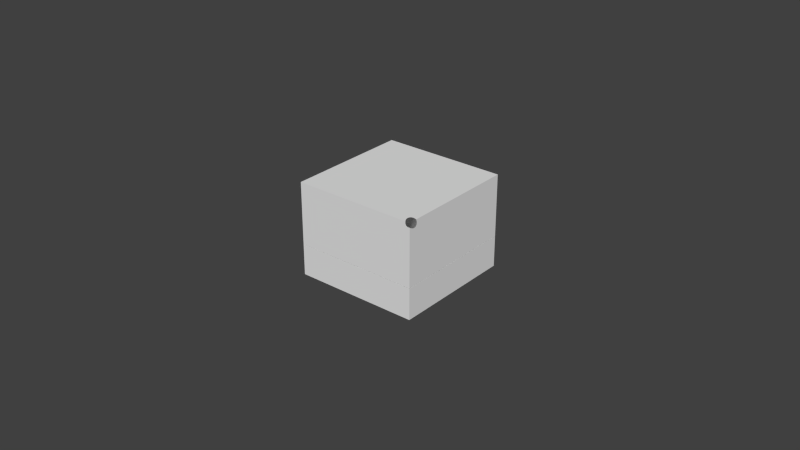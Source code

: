 # Source: jig.blend  (saved by Blender 2.71.0; exported with 4.5.12 LTS)
import bpy
from mathutils import Matrix  # noqa: F401  (used for matrix-valued properties, if any)

bpy.ops.wm.read_factory_settings(use_empty=True)
scene = bpy.context.scene
scene.name = 'Scene'

# ---- collections
col_collection_1 = bpy.data.collections.new('Collection 1'); scene.collection.children.link(col_collection_1)

# ---- world
world_world = bpy.data.worlds.new('World'); scene.world = world_world
world_world.color = (0.05088, 0.05088, 0.05088)
world_world.use_sun_shadow = False
world_world.sun_shadow_jitter_overblur = 0.0
world_world.cycles.sampling_method = 'MANUAL'
world_world.cycles.sample_map_resolution = 256

# ---- meshes
me_cube_006 = bpy.data.meshes.new('Cube.006')
me_cube_006.from_pydata([(-1.0, -1.0, 1.0), (-1.0, 1.0, 1.0), (-1.0, 1.0, -1.0), (-1.0, -1.0, -1.0), (0.9273, -1.0, 1.0), (1.0, -1.0, -1.0), (1.0, -1.0, 0.8591), (0.9868, -1.0, 0.8541), (0.968, -1.0, 0.855), (0.9518, -1.0, 0.8649), (0.9391, -1.0, 0.8832), (0.9303, -1.0, 0.9093), (0.9256, -1.0, 0.9422), (0.9254, -1.0, 0.9807), (1.0, -0.8655, 1.0), (1.0, 1.0, 1.0), (0.9182, -0.9892, 1.0), (0.9046, -0.9682, 1.0), (0.8947, -0.9469, 1.0), (0.8886, -0.9262, 1.0), (0.8868, -0.9067, 1.0), (0.8893, -0.8892, 1.0), (0.8959, -0.8745, 1.0), (0.9064, -0.863, 1.0), (0.9205, -0.8553, 1.0), (0.9375, -0.8516, 1.0), (0.9568, -0.852, 1.0), (0.9777, -0.8566, 1.0), (0.9994, -0.8652, 1.0), (1.0, 1.0, -1.0), (-0.4386, -0.45, -1.0), (0.4381, 0.45, -1.0), (-0.45, 0.45, -1.0), (-0.45, -0.45, -1.0), (0.3538, -0.45, -0.1548), (0.3497, -0.45, -0.1973), (0.45, -0.45, -1.0), (0.45, 0.45, -1.0), (1.0, -0.8573, 0.9569), (1.0, -0.8528, 0.9145), (1.0, -0.8526, 0.8756), (1.0, -0.8565, 0.8416), (1.0, -0.8645, 0.8138), (1.0, -0.8763, 0.7934), (1.0, -0.8913, 0.7811), (1.0, -0.9091, 0.7774), (1.0, -0.9289, 0.7824), (1.0, -0.9499, 0.7959), (1.0, -0.9715, 0.8175), (1.0, -0.9926, 0.8462), (0.4111, -0.45, -0.3239), (0.432, -0.45, -0.3159), (0.3923, -0.45, -0.3229), (0.3762, -0.45, -0.3131), (0.3634, -0.45, -0.2948), (0.3546, -0.45, -0.2687), (0.3499, -0.45, -0.2357), (0.45, -0.3318, -0.1685), (0.45, -0.3403, -0.1242), (0.362, -0.45, -0.1108), (0.3618, -0.4496, -0.1108), (0.3518, -0.4283, -0.1108), (0.3458, -0.4075, -0.1108), (0.3439, -0.388, -0.1108), (0.3464, -0.3706, -0.1108), (0.353, -0.3558, -0.1108), (0.3635, -0.3444, -0.1108), (0.3776, -0.3366, -0.1108), (0.3946, -0.3329, -0.1108), (0.4139, -0.3334, -0.1108), (0.4349, -0.338, -0.1108), (0.45, -0.3439, -0.1108), (0.45, -0.3274, -0.2109), (0.45, -0.3271, -0.2498), (0.45, -0.3311, -0.2838), (0.45, -0.3391, -0.3116), (0.45, -0.3508, -0.332), (0.45, -0.3659, -0.3443), (0.45, -0.3836, -0.348), (0.45, -0.4034, -0.343), (0.45, -0.4245, -0.3295), (0.45, -0.446, -0.3079), (0.45, -0.45, -0.3025), (-0.45, 0.45, -0.1108), (-0.45, -0.45, -0.1108), (0.45, 0.45, -0.1108)], [], [(0, 1, 2, 3), (4, 0, 3, 5, 6, 7, 8, 9, 10, 11, 12, 13), (14, 15, 1, 0, 4, 16, 17, 18, 19, 20, 21, 22, 23, 24, 25, 26, 27, 28), (1, 15, 29, 2), (30, 3, 2, 29, 31, 32, 33), (34, 16, 4, 13, 35), (31, 29, 5, 3, 30, 36, 37), (15, 14, 38, 39, 40, 41, 42, 43, 44, 45, 46, 47, 48, 49, 6, 5, 29), (50, 7, 6, 49, 51), (52, 8, 7, 50), (53, 9, 8, 52), (54, 10, 9, 53), (55, 11, 10, 54), (56, 12, 11, 55), (35, 13, 12, 56), (57, 38, 14, 28, 58), (17, 16, 34, 59, 60), (61, 18, 17, 60), (62, 19, 18, 61), (63, 20, 19, 62), (64, 21, 20, 63), (65, 22, 21, 64), (66, 23, 22, 65), (67, 24, 23, 66), (68, 25, 24, 67), (69, 26, 25, 68), (70, 27, 26, 69), (28, 27, 70, 71, 58), (72, 39, 38, 57), (73, 40, 39, 72), (74, 41, 40, 73), (75, 42, 41, 74), (76, 43, 42, 75), (77, 44, 43, 76), (78, 45, 44, 77), (79, 46, 45, 78), (80, 47, 46, 79), (81, 48, 47, 80), (49, 48, 81, 82, 51), (33, 32, 83, 84), (59, 34, 35, 56, 55, 54, 53, 52, 50, 51, 82, 36, 30, 33, 84), (71, 70, 69, 68, 67, 66, 65, 64, 63, 62, 61, 60, 59, 84, 83, 85), (83, 32, 31, 37, 85), (85, 37, 36, 82, 81, 80, 79, 78, 77, 76, 75, 74, 73, 72, 57, 58, 71)])
me_cube_006.use_remesh_preserve_volume = False
me_cube_006.use_remesh_preserve_attributes = False
me_cube_006.use_mirror_vertex_groups = False
me_cube_006.update()
me_cube_005 = bpy.data.meshes.new('Cube.005')
me_cube_005.from_pydata([(-1.0, -1.0, 1.0), (-1.0, 1.0, 1.0), (-1.0, 1.0, -1.0), (-1.0, -1.0, -1.0), (1.0, -1.0, 1.0), (1.0, -1.0, -1.0), (0.4381, 0.45, 1.0), (1.0, 1.0, 1.0), (-0.4386, -0.45, 1.0), (-0.45, -0.45, 1.0), (-0.45, 0.45, 1.0), (1.0, 1.0, -1.0), (-0.3699, 0.3588, -1.0), (-0.3633, 0.3735, -1.0), (-0.5828, 0.4974, -1.0), (-0.581, 0.4779, -1.0), (-0.575, 0.4571, -1.0), (-0.565, 0.4358, -1.0), (-0.5514, 0.4149, -1.0), (-0.5348, 0.395, -1.0), (-0.5158, 0.3771, -1.0), (-0.4951, 0.3617, -1.0), (-0.4734, 0.3495, -1.0), (-0.4518, 0.341, -1.0), (-0.4308, 0.3364, -1.0), (-0.4115, 0.3359, -1.0), (-0.3945, 0.3396, -1.0), (-0.3804, 0.3474, -1.0), (0.45, 0.45, 1.0), (0.45, -0.45, 1.0), (-0.3608, 0.391, -1.0), (-0.3627, 0.4105, -1.0), (-0.3687, 0.4313, -1.0), (-0.3786, 0.4526, -1.0), (-0.3922, 0.4735, -1.0), (-0.4088, 0.4934, -1.0), (-0.4279, 0.5113, -1.0), (-0.4486, 0.5267, -1.0), (-0.4702, 0.5389, -1.0), (-0.4919, 0.5474, -1.0), (-0.5128, 0.552, -1.0), (-0.5321, 0.5525, -1.0), (-0.5492, 0.5488, -1.0), (-0.5632, 0.541, -1.0), (-0.5737, 0.5296, -1.0), (-0.5803, 0.5148, -1.0), (-0.3228, 0.3138, -0.8074), (-0.3334, 0.3024, -0.8074), (-0.3162, 0.3286, -0.8074), (-0.45, 0.3528, -0.464), (-0.45, 0.3705, -0.4565), (-0.45, 0.3377, -0.4886), (-0.45, 0.326, -0.5294), (-0.45, 0.3179, -0.5849), (-0.45, 0.314, -0.6529), (-0.45, 0.3142, -0.7308), (-0.45, 0.3182, -0.8074), (-0.448, 0.3167, -0.8074), (-0.4264, 0.3045, -0.8074), (-0.4047, 0.296, -0.8074), (-0.3838, 0.2914, -0.8074), (-0.3644, 0.2909, -0.8074), (-0.3474, 0.2947, -0.8074), (-0.3138, 0.346, -0.8074), (-0.3156, 0.3655, -0.8074), (-0.3216, 0.3863, -0.8074), (-0.3316, 0.4076, -0.8074), (-0.3451, 0.4286, -0.8074), (-0.3617, 0.4484, -0.8074), (-0.3635, 0.45, -0.8074), (-0.3637, 0.45, -0.7374), (-0.3683, 0.45, -0.6715), (-0.3772, 0.45, -0.6193), (-0.3899, 0.45, -0.5826), (-0.406, 0.45, -0.563), (-0.4249, 0.45, -0.5611), (-0.4458, 0.45, -0.577), (-0.45, 0.45, -0.5833), (-0.45, 0.4329, -0.5367), (-0.45, 0.4114, -0.4936), (-0.45, 0.3903, -0.4666), (-0.45, -0.45, -0.8074), (0.45, 0.45, -0.8074), (0.45, -0.45, -0.8074)], [], [(0, 1, 2, 3), (4, 0, 3, 5), (6, 7, 1, 0, 8, 9, 10), (1, 7, 11, 2), (12, 13, 11, 5, 3, 2, 14, 15, 16, 17, 18, 19, 20, 21, 22, 23, 24, 25, 26, 27), (7, 4, 5, 11), (8, 0, 4, 7, 6, 28, 29), (13, 30, 31, 32, 33, 34, 35, 36, 37, 38, 39, 40, 41, 42, 43, 44, 45, 14, 2, 11), (46, 12, 27, 47), (48, 13, 12, 46), (49, 15, 14, 50), (51, 16, 15, 49), (52, 17, 16, 51), (53, 18, 17, 52), (54, 19, 18, 53), (55, 20, 19, 54), (21, 20, 55, 56, 57), (58, 22, 21, 57), (59, 23, 22, 58), (60, 24, 23, 59), (61, 25, 24, 60), (62, 26, 25, 61), (47, 27, 26, 62), (63, 30, 13, 48), (64, 31, 30, 63), (65, 32, 31, 64), (66, 33, 32, 65), (67, 34, 33, 66), (68, 35, 34, 67), (36, 35, 68, 69, 70), (71, 37, 36, 70), (72, 38, 37, 71), (73, 39, 38, 72), (74, 40, 39, 73), (75, 41, 40, 74), (76, 42, 41, 75), (43, 42, 76, 77, 78), (79, 44, 43, 78), (80, 45, 44, 79), (50, 14, 45, 80), (10, 9, 81, 56, 55, 54, 53, 52, 51, 49, 50, 80, 79, 78, 77), (28, 6, 10, 77, 76, 75, 74, 73, 72, 71, 70, 69, 82), (81, 83, 82, 69, 68, 67, 66, 65, 64, 63, 48, 46, 47, 62, 61, 60, 59, 58, 57, 56), (9, 8, 29, 83, 81), (29, 28, 82, 83)])
me_cube_005.use_remesh_preserve_volume = False
me_cube_005.use_remesh_preserve_attributes = False
me_cube_005.use_mirror_vertex_groups = False
me_cube_005.update()

# ---- objects
ob_cube_002 = bpy.data.objects.new('Cube.002', me_cube_006)
ob_cube_001 = bpy.data.objects.new('Cube.001', me_cube_005)

# ---- transforms, parenting, visibility, modifiers, constraints
ob_cube_002.location = (0.0, 0.0, 0.01011)
ob_cube_002.scale = (0.02, 0.02, 0.01)
ob_cube_002.lineart.crease_threshold = 0.0
ob_cube_001.location = (0.0, 0.0, -0.004963)
ob_cube_001.scale = (0.02, 0.02, 0.005)
ob_cube_001.lineart.crease_threshold = 0.0

# ---- collection membership
col_collection_1.objects.link(ob_cube_002)
col_collection_1.objects.link(ob_cube_001)

# ---- scene / render settings (as saved in the file)
scene.frame_start = 1; scene.frame_end = 250; scene.frame_set(1)
scene.render.engine = 'BLENDER_EEVEE_NEXT'
scene.render.resolution_percentage = 50
scene.render.dither_intensity = 0.0
scene.cycles.use_denoising = False
scene.cycles.samples = 10
scene.cycles.sampling_pattern = 'TABULATED_SOBOL'
scene.cycles.light_sampling_threshold = 0.0
scene.cycles.use_adaptive_sampling = False
scene.cycles.use_light_tree = False
scene.cycles.blur_glossy = 0.0
scene.cycles.volume_bounces = 1
scene.cycles.pixel_filter_type = 'GAUSSIAN'
scene.cycles.sample_clamp_indirect = 0.0
scene.view_settings.view_transform = 'Standard'
bpy.context.view_layer.update()

# ---- added for rendering (the .blend has no active camera and no usable light): camera, sun
cam_auto = bpy.data.cameras.new('AutoCamera')
cam_auto.lens = 50.0
cam_auto.sensor_width = 36.0
cam_auto.clip_end = 1000.0
ob_auto_camera = bpy.data.objects.new('AutoCamera', cam_auto)
scene.collection.objects.link(ob_auto_camera)
ob_auto_camera.location = (0.185045, -0.222054, 0.153109)
ob_auto_camera.rotation_euler = (1.09748, -7.21219e-08, 0.694738)
scene.camera = ob_auto_camera
light_auto_sun = bpy.data.lights.new('AutoSun', 'SUN')
light_auto_sun.energy = 3.0
light_auto_sun.angle = 0.0523599
ob_auto_sun = bpy.data.objects.new('AutoSun', light_auto_sun)
scene.collection.objects.link(ob_auto_sun)
ob_auto_sun.rotation_euler = (0.872665, 0.174533, 0.523599)
bpy.context.view_layer.update()
